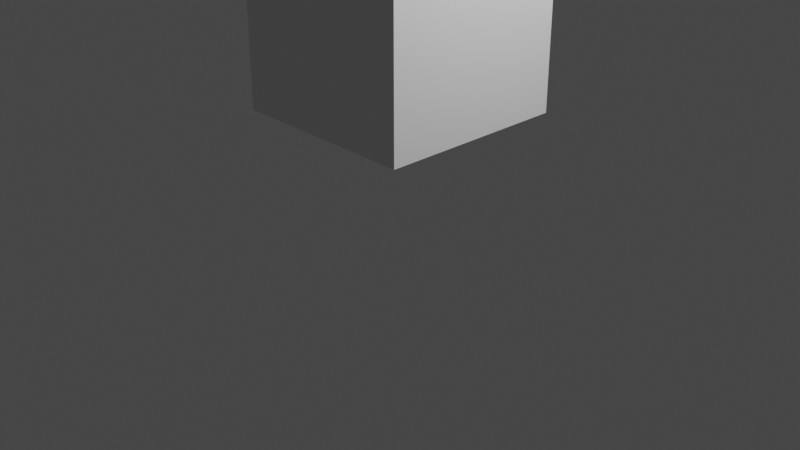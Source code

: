 # Source: legged_creature.blend  (saved by Blender 2.91.10; exported with 4.5.12 LTS)
import bpy
from mathutils import Matrix  # noqa: F401  (used for matrix-valued properties, if any)

bpy.ops.wm.read_factory_settings(use_empty=True)
scene = bpy.context.scene
scene.name = 'Scene'

# ---- collections
col_collection = bpy.data.collections.new('Collection'); scene.collection.children.link(col_collection)

# ---- world
world_world = bpy.data.worlds.new('World'); scene.world = world_world
world_world.use_nodes = True; world_world.node_tree.nodes.clear()
_N = world_world.node_tree.nodes; _L = world_world.node_tree.links
n0 = _N.new('ShaderNodeOutputWorld'); n0.name = 'World Output'; n0.location = (300, 300)
n1 = _N.new('ShaderNodeBackground'); n1.name = 'Background'; n1.location = (10, 300)
n1.inputs[0].default_value = (0.05088, 0.05088, 0.05088, 1.0)
_L.new(n1.outputs[0], n0.inputs[0])
n0.is_active_output = True
world_world.color = (0.05088, 0.05088, 0.05088)
world_world.use_sun_shadow = False
world_world.sun_shadow_jitter_overblur = 0.0

# ---- cameras
cam_camera = bpy.data.cameras.new('Camera')
cam_camera.clip_end = 100.0
cam_camera.ortho_scale = 7.314

# ---- lights
light_light = bpy.data.lights.new('Light', 'POINT')
light_light.transmission_factor = 0.0
light_light.energy = 1000.0
light_light.shadow_soft_size = 0.1
light_light.shadow_maximum_resolution = 0.006
light_light.use_absolute_resolution = True

# ---- meshes
me_cube_001 = bpy.data.meshes.new('Cube.001')
me_cube_001.from_pydata([(-1.0, -1.0, -1.0), (-1.0, -1.0, 1.0), (-1.0, 1.0, -1.0), (-1.0, 1.0, 1.0), (1.0, -1.0, -1.0), (1.0, -1.0, 1.0), (1.0, 1.0, -1.0), (1.0, 1.0, 1.0)], [], [(0, 1, 3, 2), (2, 3, 7, 6), (6, 7, 5, 4), (4, 5, 1, 0), (2, 6, 4, 0), (7, 3, 1, 5)])
_uv = me_cube_001.uv_layers.new(name='UVMap')
_uv.uv.foreach_set('vector', [0.375, 0.0, 0.625, 0.0, 0.625, 0.25, 0.375, 0.25, 0.375, 0.25, 0.625, 0.25, 0.625, 0.5, 0.375, 0.5, 0.375, 0.5, 0.625, 0.5, 0.625, 0.75, 0.375, 0.75, 0.375, 0.75, 0.625, 0.75, 0.625, 1.0, 0.375, 1.0, 0.125, 0.5, 0.375, 0.5, 0.375, 0.75, 0.125, 0.75, 0.625, 0.5, 0.875, 0.5, 0.875, 0.75, 0.625, 0.75])
me_cube_001.use_remesh_fix_poles = True
me_cube_001.use_remesh_preserve_attributes = False
me_cube_001.use_mirror_vertex_groups = False
me_cube_001.update()

# ---- objects
ob_light = bpy.data.objects.new('Light', light_light)
ob_camera = bpy.data.objects.new('Camera', cam_camera)
ob_empty = bpy.data.objects.new('Empty', None)
ob_cube = bpy.data.objects.new('Cube', me_cube_001)
ob_empty_002 = bpy.data.objects.new('Empty.002', None)

# ---- transforms, parenting, visibility, modifiers, constraints
ob_light.location = (4.076, 1.005, 5.904)
ob_light.rotation_euler = (0.6503, 0.05522, 1.866)
ob_light.lock_rotations_4d = False
ob_light.empty_display_type = 'ARROWS'
ob_light.color = (0.0, 0.0, 0.0, 0.0)
ob_light.lineart.crease_threshold = 0.0
ob_camera.location = (7.359, -6.926, 4.958)
ob_camera.rotation_euler = (1.109, 0.0, 0.8149)
ob_camera.lock_rotations_4d = False
ob_camera.empty_display_type = 'ARROWS'
ob_camera.color = (0.0, 0.0, 0.0, 0.0)
ob_camera.display_type = 'WIRE'
ob_camera.lineart.crease_threshold = 0.0
ob_empty.location = (3.762, 0.01507, 2.384)
ob_empty.rotation_euler = (1.571, -0.0, 0.0)
ob_empty.scale = (2.368, 2.368, 2.368)
ob_empty.empty_display_type = 'IMAGE'
ob_empty.empty_display_size = 5.0
ob_empty.lineart.crease_threshold = 0.0
ob_cube.location = (0.0, 0.0, 2.157)
ob_cube.lineart.crease_threshold = 0.0
ob_empty_002.location = (0.02268, -1.34, 2.482)
ob_empty_002.rotation_euler = (1.571, -0.0, 1.571)
ob_empty_002.scale = (2.368, 2.368, 2.368)
ob_empty_002.empty_display_type = 'IMAGE'
ob_empty_002.empty_display_size = 5.0
ob_empty_002.lineart.crease_threshold = 0.0

# ---- collection membership
col_collection.objects.link(ob_light)
col_collection.objects.link(ob_camera)
col_collection.objects.link(ob_empty)
col_collection.objects.link(ob_cube)
col_collection.objects.link(ob_empty_002)

# ---- scene / render settings (as saved in the file)
scene.camera = ob_camera
scene.frame_start = 1; scene.frame_end = 250; scene.frame_set(1)
scene.render.engine = 'BLENDER_EEVEE_NEXT'
scene.cycles.use_denoising = False
scene.cycles.samples = 128
scene.cycles.sampling_pattern = 'TABULATED_SOBOL'
scene.cycles.use_adaptive_sampling = False
scene.cycles.use_light_tree = False
scene.view_settings.view_transform = 'Filmic'
bpy.context.view_layer.update()

